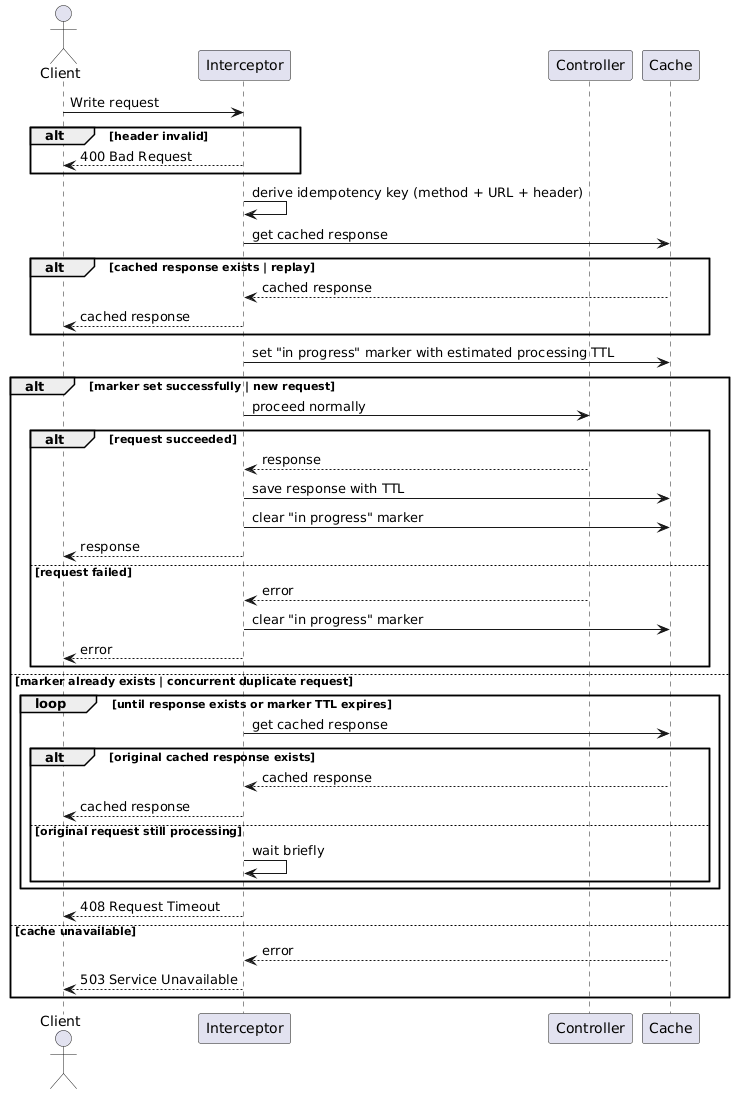

The diagram above was rendered by PlantUML. Its source (embedded in the PNG):
@startuml
skinparam responseMessageBelowArrow true

actor Client
participant "Interceptor" as II
participant Controller
participant "Cache"

Client -> II: Write request

alt header invalid
  II --> Client: 400 Bad Request
end

 II -> II: derive idempotency key (method + URL + header)

II -> Cache: get cached response

alt cached response exists | replay
    Cache --> II: cached response
    II --> Client: cached response
end

II -> Cache: set "in progress" marker with estimated processing TTL

alt marker set successfully | new request
  II -> Controller: proceed normally
  alt  request succeeded
      Controller --> II: response
      II -> Cache: save response with TTL
      II -> Cache: clear "in progress" marker
      II --> Client: response
  else  request failed
      Controller --> II: error
      II -> Cache: clear "in progress" marker
      II --> Client: error
  end
else marker already exists | concurrent duplicate request
  loop until response exists or marker TTL expires
    II -> Cache: get cached response
    alt original cached response exists
        Cache --> II: cached response
    II --> Client: cached response
    else original request still processing
        II -> II: wait briefly
    end
  end
  
  II --> Client: 408 Request Timeout
else cache unavailable
  Cache --> II: error
  II --> Client: 503 Service Unavailable
end
@enduml